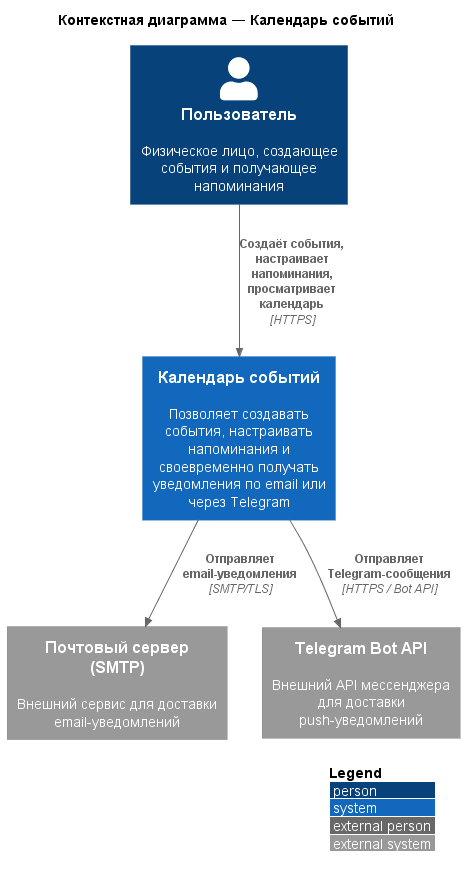

The diagram above was rendered by PlantUML. Its source (embedded in the PNG):
@startuml C4_Context
!include https://raw.githubusercontent.com/plantuml-stdlib/C4-PlantUML/master/C4_Context.puml

LAYOUT_WITH_LEGEND()

title Контекстная диаграмма — Календарь событий

Person(user, "Пользователь", "Физическое лицо, создающее события и получающее напоминания")

System(calendar_system, "Календарь событий", "Позволяет создавать события, настраивать напоминания и своевременно получать уведомления по email или через Telegram")

System_Ext(email_server, "Почтовый сервер (SMTP)", "Внешний сервис для доставки email-уведомлений")
System_Ext(telegram_api, "Telegram Bot API", "Внешний API мессенджера для доставки push-уведомлений")

Rel(user, calendar_system, "Создаёт события, настраивает напоминания, просматривает календарь", "HTTPS")
Rel(calendar_system, email_server, "Отправляет email-уведомления", "SMTP/TLS")
Rel(calendar_system, telegram_api, "Отправляет Telegram-сообщения", "HTTPS / Bot API")

@enduml